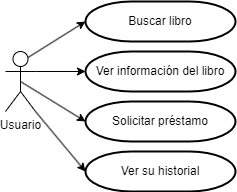

The diagram above was exported from draw.io. Its source (the exported page's mxGraphModel, read from the mxfile embedded in the PNG):
<mxGraphModel dx="1434" dy="760" grid="1" gridSize="10" guides="1" tooltips="1" connect="1" arrows="1" fold="1" page="1" pageScale="1" pageWidth="827" pageHeight="1169" math="0" shadow="0">
  <root>
    <mxCell id="0" />
    <mxCell id="1" parent="0" />
    <mxCell id="F_mzU7Of-KIPfOrqBf1c-1" value="Usuario" style="shape=umlActor;verticalLabelPosition=bottom;verticalAlign=top;html=1;outlineConnect=0;" vertex="1" parent="1">
      <mxGeometry x="110" y="140" width="30" height="60" as="geometry" />
    </mxCell>
    <mxCell id="F_mzU7Of-KIPfOrqBf1c-3" value="Buscar libro" style="strokeWidth=2;html=1;shape=mxgraph.flowchart.terminator;whiteSpace=wrap;" vertex="1" parent="1">
      <mxGeometry x="190" y="90" width="150" height="40" as="geometry" />
    </mxCell>
    <mxCell id="F_mzU7Of-KIPfOrqBf1c-4" value="Ver información del libro" style="strokeWidth=2;html=1;shape=mxgraph.flowchart.terminator;whiteSpace=wrap;" vertex="1" parent="1">
      <mxGeometry x="190" y="140" width="150" height="40" as="geometry" />
    </mxCell>
    <mxCell id="F_mzU7Of-KIPfOrqBf1c-5" value="Solicitar préstamo" style="strokeWidth=2;html=1;shape=mxgraph.flowchart.terminator;whiteSpace=wrap;" vertex="1" parent="1">
      <mxGeometry x="190" y="190" width="150" height="40" as="geometry" />
    </mxCell>
    <mxCell id="F_mzU7Of-KIPfOrqBf1c-6" value="Ver su historial" style="strokeWidth=2;html=1;shape=mxgraph.flowchart.terminator;whiteSpace=wrap;" vertex="1" parent="1">
      <mxGeometry x="190" y="240" width="150" height="40" as="geometry" />
    </mxCell>
    <mxCell id="F_mzU7Of-KIPfOrqBf1c-7" style="rounded=0;orthogonalLoop=1;jettySize=auto;html=1;exitX=0.75;exitY=0.1;exitDx=0;exitDy=0;exitPerimeter=0;entryX=0;entryY=0.5;entryDx=0;entryDy=0;entryPerimeter=0;" edge="1" parent="1" source="F_mzU7Of-KIPfOrqBf1c-1" target="F_mzU7Of-KIPfOrqBf1c-3">
      <mxGeometry relative="1" as="geometry" />
    </mxCell>
    <mxCell id="F_mzU7Of-KIPfOrqBf1c-8" style="edgeStyle=orthogonalEdgeStyle;rounded=0;orthogonalLoop=1;jettySize=auto;html=1;exitX=1;exitY=0.3333333333333333;exitDx=0;exitDy=0;exitPerimeter=0;entryX=0;entryY=0.5;entryDx=0;entryDy=0;entryPerimeter=0;" edge="1" parent="1" source="F_mzU7Of-KIPfOrqBf1c-1" target="F_mzU7Of-KIPfOrqBf1c-4">
      <mxGeometry relative="1" as="geometry" />
    </mxCell>
    <mxCell id="F_mzU7Of-KIPfOrqBf1c-9" style="rounded=0;orthogonalLoop=1;jettySize=auto;html=1;exitX=0.5;exitY=0.5;exitDx=0;exitDy=0;exitPerimeter=0;entryX=0;entryY=0.5;entryDx=0;entryDy=0;entryPerimeter=0;" edge="1" parent="1" source="F_mzU7Of-KIPfOrqBf1c-1" target="F_mzU7Of-KIPfOrqBf1c-5">
      <mxGeometry relative="1" as="geometry" />
    </mxCell>
    <mxCell id="F_mzU7Of-KIPfOrqBf1c-10" style="rounded=0;orthogonalLoop=1;jettySize=auto;html=1;exitX=1;exitY=1;exitDx=0;exitDy=0;exitPerimeter=0;entryX=0;entryY=0.5;entryDx=0;entryDy=0;entryPerimeter=0;" edge="1" parent="1" source="F_mzU7Of-KIPfOrqBf1c-1" target="F_mzU7Of-KIPfOrqBf1c-6">
      <mxGeometry relative="1" as="geometry" />
    </mxCell>
  </root>
</mxGraphModel>